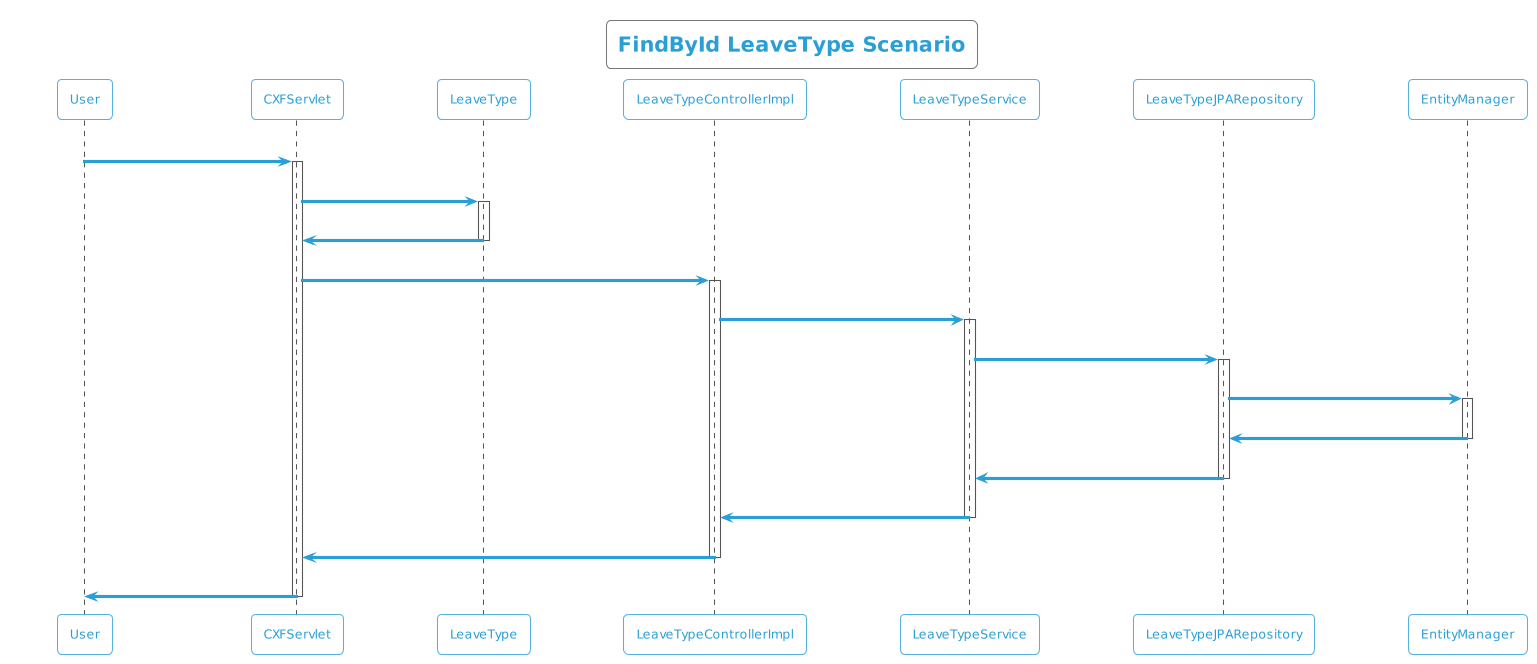

The diagram above was rendered by PlantUML. Its source (embedded in the PNG):
@startuml
!theme cyborg-outline
title FindById LeaveType Scenario
participant User
User -> CXFServlet: GET, LeaveType
activate CXFServlet
CXFServlet -> LeaveType: << findById >>
activate LeaveType
LeaveType -> CXFServlet: << instance >>
deactivate LeaveType
CXFServlet -> LeaveTypeControllerImpl: findById(:int)
activate LeaveTypeControllerImpl
LeaveTypeControllerImpl -> LeaveTypeService: findById(:int)
activate LeaveTypeService
LeaveTypeService -> LeaveTypeJPARepository: findById(:int)
activate LeaveTypeJPARepository
LeaveTypeJPARepository -> EntityManager: response(:LeaveType)
activate EntityManager
EntityManager -> LeaveTypeJPARepository: << persisted LeaveType >>
deactivate EntityManager
LeaveTypeJPARepository -> LeaveTypeService: << persisted LeaveType >>
deactivate LeaveTypeJPARepository
LeaveTypeService -> LeaveTypeControllerImpl: << persisted LeaveType >>
deactivate LeaveTypeService
LeaveTypeControllerImpl -> CXFServlet: << persisted LeaveType >>
deactivate LeaveTypeControllerImpl
CXFServlet -> User: marshalled LeaveType XML
deactivate CXFServlet
@enduml